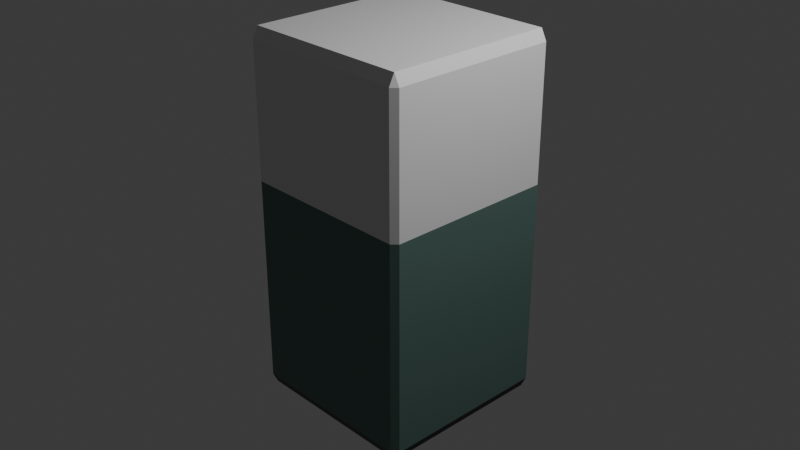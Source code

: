 # Source: fridge.blend  (saved by Blender 4.4.32; exported with 4.5.12 LTS)
import bpy
from mathutils import Matrix  # noqa: F401  (used for matrix-valued properties, if any)

bpy.ops.wm.read_factory_settings(use_empty=True)
scene = bpy.context.scene
scene.name = 'Scene'

# ---- collections
col_collection = bpy.data.collections.new('Collection'); scene.collection.children.link(col_collection)

# ---- materials (node trees are filled in below, after node groups)
mat_material = bpy.data.materials.new('Material')
mat_material.alpha_threshold = 0.0
mat_material.roughness = 0.5
mat_material.line_color = (0.0, 0.0, 0.0, 1.0)
mat_material_001 = bpy.data.materials.new('Material.001')
mat_material_002 = bpy.data.materials.new('Material.002')

# ---- material node trees
mat_material.use_nodes = True; mat_material.node_tree.nodes.clear()
_N = mat_material.node_tree.nodes; _L = mat_material.node_tree.links
n0 = _N.new('ShaderNodeOutputMaterial'); n0.name = 'Material Output'; n0.location = (300, 300)
n1 = _N.new('ShaderNodeBsdfPrincipled'); n1.name = 'Principled BSDF'; n1.location = (10, 300)
n1.inputs[3].default_value = 1.45
_L.new(n1.outputs[0], n0.inputs[0])
n0.is_active_output = True
mat_material_001.use_nodes = True; mat_material_001.node_tree.nodes.clear()
_N = mat_material_001.node_tree.nodes; _L = mat_material_001.node_tree.links
n0 = _N.new('ShaderNodeBsdfPrincipled'); n0.name = 'Principled BSDF'; n0.location = (10, 300)
n0.inputs[0].default_value = (0.0, 0.0, 0.0, 1.0)
n1 = _N.new('ShaderNodeOutputMaterial'); n1.name = 'Material Output'; n1.location = (300, 300)
_L.new(n0.outputs[0], n1.inputs[0])
n1.is_active_output = True
mat_material_002.use_nodes = True; mat_material_002.node_tree.nodes.clear()
_N = mat_material_002.node_tree.nodes; _L = mat_material_002.node_tree.links
n0 = _N.new('ShaderNodeBsdfPrincipled'); n0.name = 'Principled BSDF'; n0.location = (10, 300)
n0.inputs[0].default_value = (0.1021, 0.1804, 0.1577, 1.0)
n1 = _N.new('ShaderNodeOutputMaterial'); n1.name = 'Material Output'; n1.location = (300, 300)
_L.new(n0.outputs[0], n1.inputs[0])
n1.is_active_output = True

# ---- world
world_world = bpy.data.worlds.new('World'); scene.world = world_world
world_world.use_nodes = True; world_world.node_tree.nodes.clear()
_N = world_world.node_tree.nodes; _L = world_world.node_tree.links
n0 = _N.new('ShaderNodeOutputWorld'); n0.name = 'World Output'; n0.location = (300, 300)
n1 = _N.new('ShaderNodeBackground'); n1.name = 'Background'; n1.location = (10, 300)
n1.inputs[0].default_value = (0.05088, 0.05088, 0.05088, 1.0)
_L.new(n1.outputs[0], n0.inputs[0])
n0.is_active_output = True
world_world.color = (0.05088, 0.05088, 0.05088)
world_world.sun_shadow_jitter_overblur = 0.0

# ---- cameras
cam_camera = bpy.data.cameras.new('Camera')
cam_camera.clip_end = 100.0
cam_camera.ortho_scale = 7.314

# ---- lights
light_light = bpy.data.lights.new('Light', 'POINT')
light_light.energy = 1000.0
light_light.shadow_soft_size = 0.1

# ---- meshes
me_cube = bpy.data.meshes.new('Cube')
me_cube.from_pydata([(-1.0, 0.9385, 0.1641), (-0.9385, 1.0, 0.1641), (1.0, -0.9385, 0.1641), (0.9385, -1.0, 0.1641), (-1.0, -0.9385, 0.1641), (-0.9385, -1.0, 0.1641), (0.9385, 1.0, 0.1641), (1.0, 0.9385, 0.1641), (0.9385, 1.0, 0.9385), (0.9385, 0.9385, 1.0), (1.0, 0.9385, 0.9385), (0.9385, 0.9385, -1.0), (0.9385, 1.0, -0.9385), (1.0, 0.9385, -0.9385), (1.0, -0.9385, 0.9385), (0.9385, -0.9385, 1.0), (0.9385, -1.0, 0.9385), (1.0, -0.9385, -0.9385), (0.9385, -1.0, -0.9385), (0.9385, -0.9385, -1.0), (-0.9385, 1.0, 0.9385), (-1.0, 0.9385, 0.9385), (-0.9385, 0.9385, 1.0), (-1.0, 0.9385, -0.9385), (-0.9385, 1.0, -0.9385), (-0.9385, 0.9385, -1.0), (-1.0, -0.9385, 0.9385), (-0.9385, -1.0, 0.9385), (-0.9385, -0.9385, 1.0), (-0.9385, -0.9385, -1.0), (-0.9385, -1.0, -0.9385), (-1.0, -0.9385, -0.9385), (1.0, 0.9385, 0.2083), (-0.9385, 1.0, 0.2083), (-1.0, -0.9385, 0.2083), (0.9385, -1.0, 0.2083), (0.9385, 1.0, 0.2083), (-0.9385, -1.0, 0.2083), (1.0, -0.9385, 0.2083), (-1.0, 0.9385, 0.2083), (-0.8521, 0.7914, 0.1641), (0.8521, 0.7914, 0.1641), (0.8404, 0.7788, 0.2083), (0.8404, 0.7788, 0.1641), (-0.8521, 0.7914, 0.2083), (-0.8404, 0.7788, 0.1641), (0.8521, 0.7914, 0.2083), (-0.8404, 0.7788, 0.2083), (0.6934, 0.8644, 0.3285), (0.6934, 0.8644, 0.4885), (0.6934, 1.064, 0.3285), (0.6934, 1.064, 0.4885), (0.7934, 0.8644, 0.3285), (0.7934, 0.8644, 0.4885), (0.7934, 1.064, 0.3285), (0.7934, 1.064, 0.4885), (0.6934, 0.8644, -0.2753), (0.6934, 0.8644, 0.04468), (0.6934, 1.064, -0.2753), (0.6934, 1.064, 0.04468), (0.7934, 0.8644, -0.2753), (0.7934, 0.8644, 0.04468), (0.7934, 1.064, -0.2753), (0.7934, 1.064, 0.04468)], [], [(25, 11, 19, 29), (34, 26, 21, 39), (24, 1, 6, 12), (35, 16, 27, 37), (9, 22, 28, 15), (32, 10, 14, 38), (8, 9, 10), (11, 12, 13), (14, 15, 16), (17, 18, 19), (20, 21, 22), (23, 24, 25), (26, 27, 28), (29, 30, 31), (25, 29, 31, 23), (11, 25, 24, 12), (7, 13, 12, 6), (37, 27, 26, 34), (3, 18, 17, 2), (1, 24, 23, 0), (15, 28, 27, 16), (9, 15, 14, 10), (29, 19, 18, 30), (28, 22, 21, 26), (22, 9, 8, 20), (19, 11, 13, 17), (33, 20, 8, 36), (7, 6, 41, 43), (35, 3, 2, 38), (30, 5, 4, 31), (0, 39, 47, 45), (13, 7, 2, 17), (18, 3, 5, 30), (31, 4, 0, 23), (10, 32, 36, 8), (16, 35, 38, 14), (20, 33, 39, 21), (33, 36, 46, 44), (5, 37, 34, 4), (7, 32, 38, 2), (3, 35, 37, 5), (4, 34, 39, 0), (44, 40, 45, 47), (42, 43, 41, 46), (40, 44, 46, 41), (32, 7, 43, 42), (6, 1, 40, 41), (1, 0, 45, 40), (39, 33, 44, 47), (36, 32, 42, 46), (48, 49, 51, 50), (50, 51, 55, 54), (54, 55, 53, 52), (52, 53, 49, 48), (50, 54, 52, 48), (55, 51, 49, 53), (56, 57, 59, 58), (58, 59, 63, 62), (62, 63, 61, 60), (60, 61, 57, 56), (58, 62, 60, 56), (63, 59, 57, 61)])
me_cube.polygons.foreach_set('material_index', [0, 0, 2, 0, 0, 0, 0, 1, 0, 1, 0, 1, 0, 1, 1, 1, 2, 0, 2, 2, 0, 0, 1, 0, 0, 1, 0, 2, 2, 2, 2, 2, 2, 2, 0, 0, 0, 0, 2, 2, 2, 2, 0, 0, 2, 2, 2, 2, 0, 0, 1, 1, 1, 0, 1, 1, 1, 1, 1, 1, 1, 1])
_uv = me_cube.uv_layers.new(name='UVMap')
_uv.uv.foreach_set('vector', [0.1327, 0.5077, 0.3673, 0.5077, 0.3673, 0.7423, 0.1327, 0.7423, 0.5587, 0.007691, 0.6173, 0.007691, 0.6173, 0.2423, 0.5587, 0.2423, 0.3827, 0.2577, 0.5, 0.2577, 0.5, 0.4923, 0.3827, 0.4923, 0.5587, 0.7577, 0.6173, 0.7577, 0.6173, 0.9923, 0.5587, 0.9923, 0.6327, 0.5077, 0.8673, 0.5077, 0.8673, 0.7423, 0.6327, 0.7423, 0.5587, 0.5077, 0.6173, 0.5077, 0.6173, 0.7423, 0.5587, 0.7423, 0.6173, 0.4923, 0.625, 0.4923, 0.6173, 0.5, 0.375, 0.4923, 0.3827, 0.4923, 0.3827, 0.5, 0.6173, 0.75, 0.625, 0.7577, 0.6173, 0.7577, 0.3827, 0.75, 0.3827, 0.7577, 0.375, 0.7577, 0.6173, 0.25, 0.6173, 0.2423, 0.625, 0.2423, 0.3827, 0.2423, 0.3827, 0.25, 0.375, 0.2423, 0.6173, 0.007691, 0.6173, 0.0, 0.625, 0.007691, 0.375, 0.007691, 0.3827, 0.0, 0.3827, 0.007691, 0.375, 0.2423, 0.375, 0.007691, 0.3827, 0.007691, 0.3827, 0.2423, 0.375, 0.4923, 0.375, 0.2577, 0.3827, 0.2577, 0.3827, 0.4923, 0.5, 0.5077, 0.3827, 0.5077, 0.3827, 0.4923, 0.5, 0.4923, 0.5587, 0.0, 0.6173, 0.0, 0.6173, 0.007691, 0.5587, 0.007691, 0.5, 0.7577, 0.3827, 0.7577, 0.3827, 0.7423, 0.5, 0.7423, 0.5, 0.2577, 0.3827, 0.2577, 0.3827, 0.2423, 0.5, 0.2423, 0.625, 0.7577, 0.625, 0.9923, 0.6173, 0.9923, 0.6173, 0.7577, 0.6327, 0.5077, 0.6327, 0.7423, 0.6173, 0.7423, 0.6173, 0.5077, 0.375, 0.9923, 0.375, 0.7577, 0.3827, 0.7577, 0.3827, 0.9923, 0.625, 0.007691, 0.625, 0.2423, 0.6173, 0.2423, 0.6173, 0.007691, 0.625, 0.2577, 0.625, 0.4923, 0.6173, 0.4923, 0.6173, 0.2577, 0.3673, 0.7423, 0.3673, 0.5077, 0.3827, 0.5077, 0.3827, 0.7423, 0.5587, 0.2577, 0.6173, 0.2577, 0.6173, 0.4923, 0.5587, 0.4923, 0.5, 0.5077, 0.5, 0.4923, 0.5, 0.4923, 0.5, 0.5077, 0.5587, 0.7577, 0.5, 0.7577, 0.5, 0.7423, 0.5587, 0.7423, 0.3827, 0.0, 0.5, 0.0, 0.5, 0.007691, 0.3827, 0.007691, 0.5, 0.2423, 0.5587, 0.2423, 0.5587, 0.2423, 0.5, 0.2423, 0.3827, 0.5077, 0.5, 0.5077, 0.5, 0.7423, 0.3827, 0.7423, 0.3827, 0.7577, 0.5, 0.7577, 0.5, 0.9923, 0.3827, 0.9923, 0.3827, 0.007691, 0.5, 0.007691, 0.5, 0.2423, 0.3827, 0.2423, 0.6173, 0.5077, 0.5587, 0.5077, 0.5587, 0.4923, 0.6173, 0.4923, 0.6173, 0.7577, 0.5587, 0.7577, 0.5587, 0.7423, 0.6173, 0.7423, 0.6173, 0.2577, 0.5587, 0.2577, 0.5587, 0.2423, 0.6173, 0.2423, 0.5587, 0.2577, 0.5587, 0.4923, 0.5587, 0.4923, 0.5587, 0.2577, 0.5, 0.0, 0.5587, 0.0, 0.5587, 0.007691, 0.5, 0.007691, 0.5, 0.5077, 0.5587, 0.5077, 0.5587, 0.7423, 0.5, 0.7423, 0.5, 0.7577, 0.5587, 0.7577, 0.5587, 0.9923, 0.5, 0.9923, 0.5, 0.007691, 0.5587, 0.007691, 0.5587, 0.2423, 0.5, 0.2423, 0.5587, 0.2577, 0.5, 0.2577, 0.5, 0.2423, 0.5587, 0.2423, 0.5587, 0.5077, 0.5, 0.5077, 0.5, 0.4923, 0.5587, 0.4923, 0.5, 0.2577, 0.5587, 0.2577, 0.5587, 0.4923, 0.5, 0.4923, 0.5587, 0.5077, 0.5, 0.5077, 0.5, 0.5077, 0.5587, 0.5077, 0.5, 0.4923, 0.5, 0.2577, 0.5, 0.2577, 0.5, 0.4923, 0.5, 0.2577, 0.5, 0.2423, 0.5, 0.2423, 0.5, 0.2577, 0.5587, 0.2423, 0.5587, 0.2577, 0.5587, 0.2577, 0.5587, 0.2423, 0.5587, 0.4923, 0.5587, 0.5077, 0.5587, 0.5077, 0.5587, 0.4923, 0.375, 0.0, 0.625, 0.0, 0.625, 0.25, 0.375, 0.25, 0.375, 0.25, 0.625, 0.25, 0.625, 0.5, 0.375, 0.5, 0.375, 0.5, 0.625, 0.5, 0.625, 0.75, 0.375, 0.75, 0.375, 0.75, 0.625, 0.75, 0.625, 1.0, 0.375, 1.0, 0.125, 0.5, 0.375, 0.5, 0.375, 0.75, 0.125, 0.75, 0.625, 0.5, 0.875, 0.5, 0.875, 0.75, 0.625, 0.75, 0.375, 0.0, 0.625, 0.0, 0.625, 0.25, 0.375, 0.25, 0.375, 0.25, 0.625, 0.25, 0.625, 0.5, 0.375, 0.5, 0.375, 0.5, 0.625, 0.5, 0.625, 0.75, 0.375, 0.75, 0.375, 0.75, 0.625, 0.75, 0.625, 1.0, 0.375, 1.0, 0.125, 0.5, 0.375, 0.5, 0.375, 0.75, 0.125, 0.75, 0.625, 0.5, 0.875, 0.5, 0.875, 0.75, 0.625, 0.75])
me_cube.materials.append(mat_material)
me_cube.materials.append(mat_material_001)
me_cube.materials.append(mat_material_002)
me_cube.use_mirror_vertex_groups = False
me_cube.update()

# ---- objects
ob_cube = bpy.data.objects.new('Cube', me_cube)
ob_light = bpy.data.objects.new('Light', light_light)
ob_camera = bpy.data.objects.new('Camera', cam_camera)

# ---- transforms, parenting, visibility, modifiers, constraints
ob_cube.location = (0.0, 0.0, 0.0)
ob_cube.scale = (1.0, 1.0, 2.0)
ob_cube.lock_rotations_4d = False
ob_cube.empty_display_type = 'ARROWS'
ob_cube.lineart.crease_threshold = 0.0
ob_light.location = (4.076, 1.005, 5.904)
ob_light.rotation_euler = (0.6503, 0.05522, 1.866)
ob_light.lock_rotations_4d = False
ob_light.empty_display_type = 'ARROWS'
ob_light.color = (0.0, 0.0, 0.0, 0.0)
ob_light.lineart.crease_threshold = 0.0
ob_camera.location = (7.359, -6.926, 4.958)
ob_camera.rotation_euler = (1.109, 0.0, 0.8149)
ob_camera.lock_rotations_4d = False
ob_camera.empty_display_type = 'ARROWS'
ob_camera.color = (0.0, 0.0, 0.0, 0.0)
ob_camera.display_type = 'WIRE'
ob_camera.lineart.crease_threshold = 0.0

# ---- collection membership
col_collection.objects.link(ob_cube)
col_collection.objects.link(ob_light)
col_collection.objects.link(ob_camera)

# ---- scene / render settings (as saved in the file)
scene.camera = ob_camera
scene.frame_start = 1; scene.frame_end = 250; scene.frame_set(1)
scene.render.engine = 'BLENDER_EEVEE_NEXT'
bpy.context.view_layer.update()
